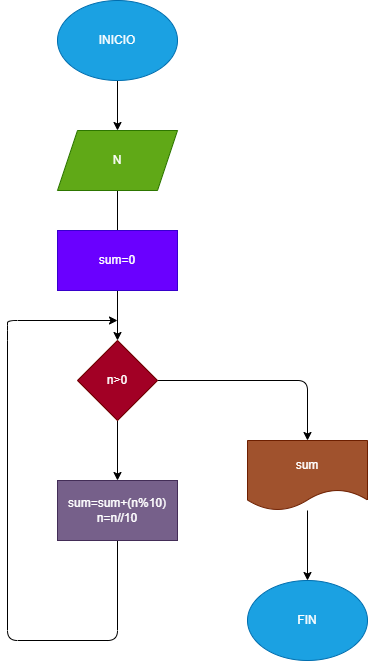

The diagram above was exported from draw.io. Its source (the exported page's mxGraphModel, read from the mxfile embedded in the PNG):
<mxGraphModel dx="1118" dy="790" grid="1" gridSize="10" guides="1" tooltips="1" connect="1" arrows="1" fold="1" page="1" pageScale="1" pageWidth="122200" pageHeight="112200" math="0" shadow="0">
  <root>
    <mxCell id="0" />
    <mxCell id="1" parent="0" />
    <mxCell id="4" style="edgeStyle=none;html=1;" parent="1" source="2" edge="1">
      <mxGeometry relative="1" as="geometry">
        <mxPoint x="610" y="130" as="targetPoint" />
      </mxGeometry>
    </mxCell>
    <mxCell id="2" value="INICIO" style="ellipse;whiteSpace=wrap;html=1;fillColor=#1ba1e2;fontColor=#ffffff;strokeColor=#006EAF;" parent="1" vertex="1">
      <mxGeometry x="550" width="120" height="80" as="geometry" />
    </mxCell>
    <mxCell id="6" value="" style="edgeStyle=none;html=1;" edge="1" parent="1" source="3">
      <mxGeometry relative="1" as="geometry">
        <mxPoint x="610" y="240" as="targetPoint" />
      </mxGeometry>
    </mxCell>
    <mxCell id="3" value="N" style="shape=parallelogram;perimeter=parallelogramPerimeter;whiteSpace=wrap;html=1;fixedSize=1;fillColor=#60a917;fontColor=#ffffff;strokeColor=#2D7600;" parent="1" vertex="1">
      <mxGeometry x="550" y="130" width="120" height="60" as="geometry" />
    </mxCell>
    <mxCell id="8" style="edgeStyle=none;html=1;" edge="1" parent="1" source="7">
      <mxGeometry relative="1" as="geometry">
        <mxPoint x="610" y="340" as="targetPoint" />
      </mxGeometry>
    </mxCell>
    <mxCell id="7" value="sum=0" style="rounded=0;whiteSpace=wrap;html=1;fillColor=#6a00ff;fontColor=#ffffff;strokeColor=#3700CC;" vertex="1" parent="1">
      <mxGeometry x="550" y="230" width="120" height="60" as="geometry" />
    </mxCell>
    <mxCell id="18" style="edgeStyle=none;html=1;" edge="1" parent="1" source="17">
      <mxGeometry relative="1" as="geometry">
        <mxPoint x="610" y="480" as="targetPoint" />
      </mxGeometry>
    </mxCell>
    <mxCell id="21" style="edgeStyle=none;html=1;" edge="1" parent="1" source="17" target="22">
      <mxGeometry relative="1" as="geometry">
        <mxPoint x="800" y="480" as="targetPoint" />
        <Array as="points">
          <mxPoint x="800" y="380" />
        </Array>
      </mxGeometry>
    </mxCell>
    <mxCell id="17" value="n&amp;gt;0" style="rhombus;whiteSpace=wrap;html=1;fillColor=#a20025;fontColor=#ffffff;strokeColor=#6F0000;" vertex="1" parent="1">
      <mxGeometry x="570" y="340" width="80" height="80" as="geometry" />
    </mxCell>
    <mxCell id="20" style="edgeStyle=none;html=1;" edge="1" parent="1" source="19">
      <mxGeometry relative="1" as="geometry">
        <mxPoint x="610" y="320" as="targetPoint" />
        <Array as="points">
          <mxPoint x="610" y="640" />
          <mxPoint x="500" y="640" />
          <mxPoint x="500" y="330" />
          <mxPoint x="500" y="320" />
        </Array>
      </mxGeometry>
    </mxCell>
    <mxCell id="19" value="sum=sum+(n%10)&lt;br&gt;n=n//10" style="rounded=0;whiteSpace=wrap;html=1;fillColor=#76608a;fontColor=#ffffff;strokeColor=#432D57;" vertex="1" parent="1">
      <mxGeometry x="550" y="480" width="120" height="60" as="geometry" />
    </mxCell>
    <mxCell id="23" style="edgeStyle=none;html=1;" edge="1" parent="1" source="22">
      <mxGeometry relative="1" as="geometry">
        <mxPoint x="800" y="580" as="targetPoint" />
      </mxGeometry>
    </mxCell>
    <mxCell id="22" value="sum" style="shape=document;whiteSpace=wrap;html=1;boundedLbl=1;fillColor=#a0522d;fontColor=#ffffff;strokeColor=#6D1F00;" vertex="1" parent="1">
      <mxGeometry x="740" y="440" width="120" height="70" as="geometry" />
    </mxCell>
    <mxCell id="24" value="FIN" style="ellipse;whiteSpace=wrap;html=1;fillColor=#1ba1e2;fontColor=#ffffff;strokeColor=#006EAF;" vertex="1" parent="1">
      <mxGeometry x="740" y="580" width="120" height="80" as="geometry" />
    </mxCell>
  </root>
</mxGraphModel>